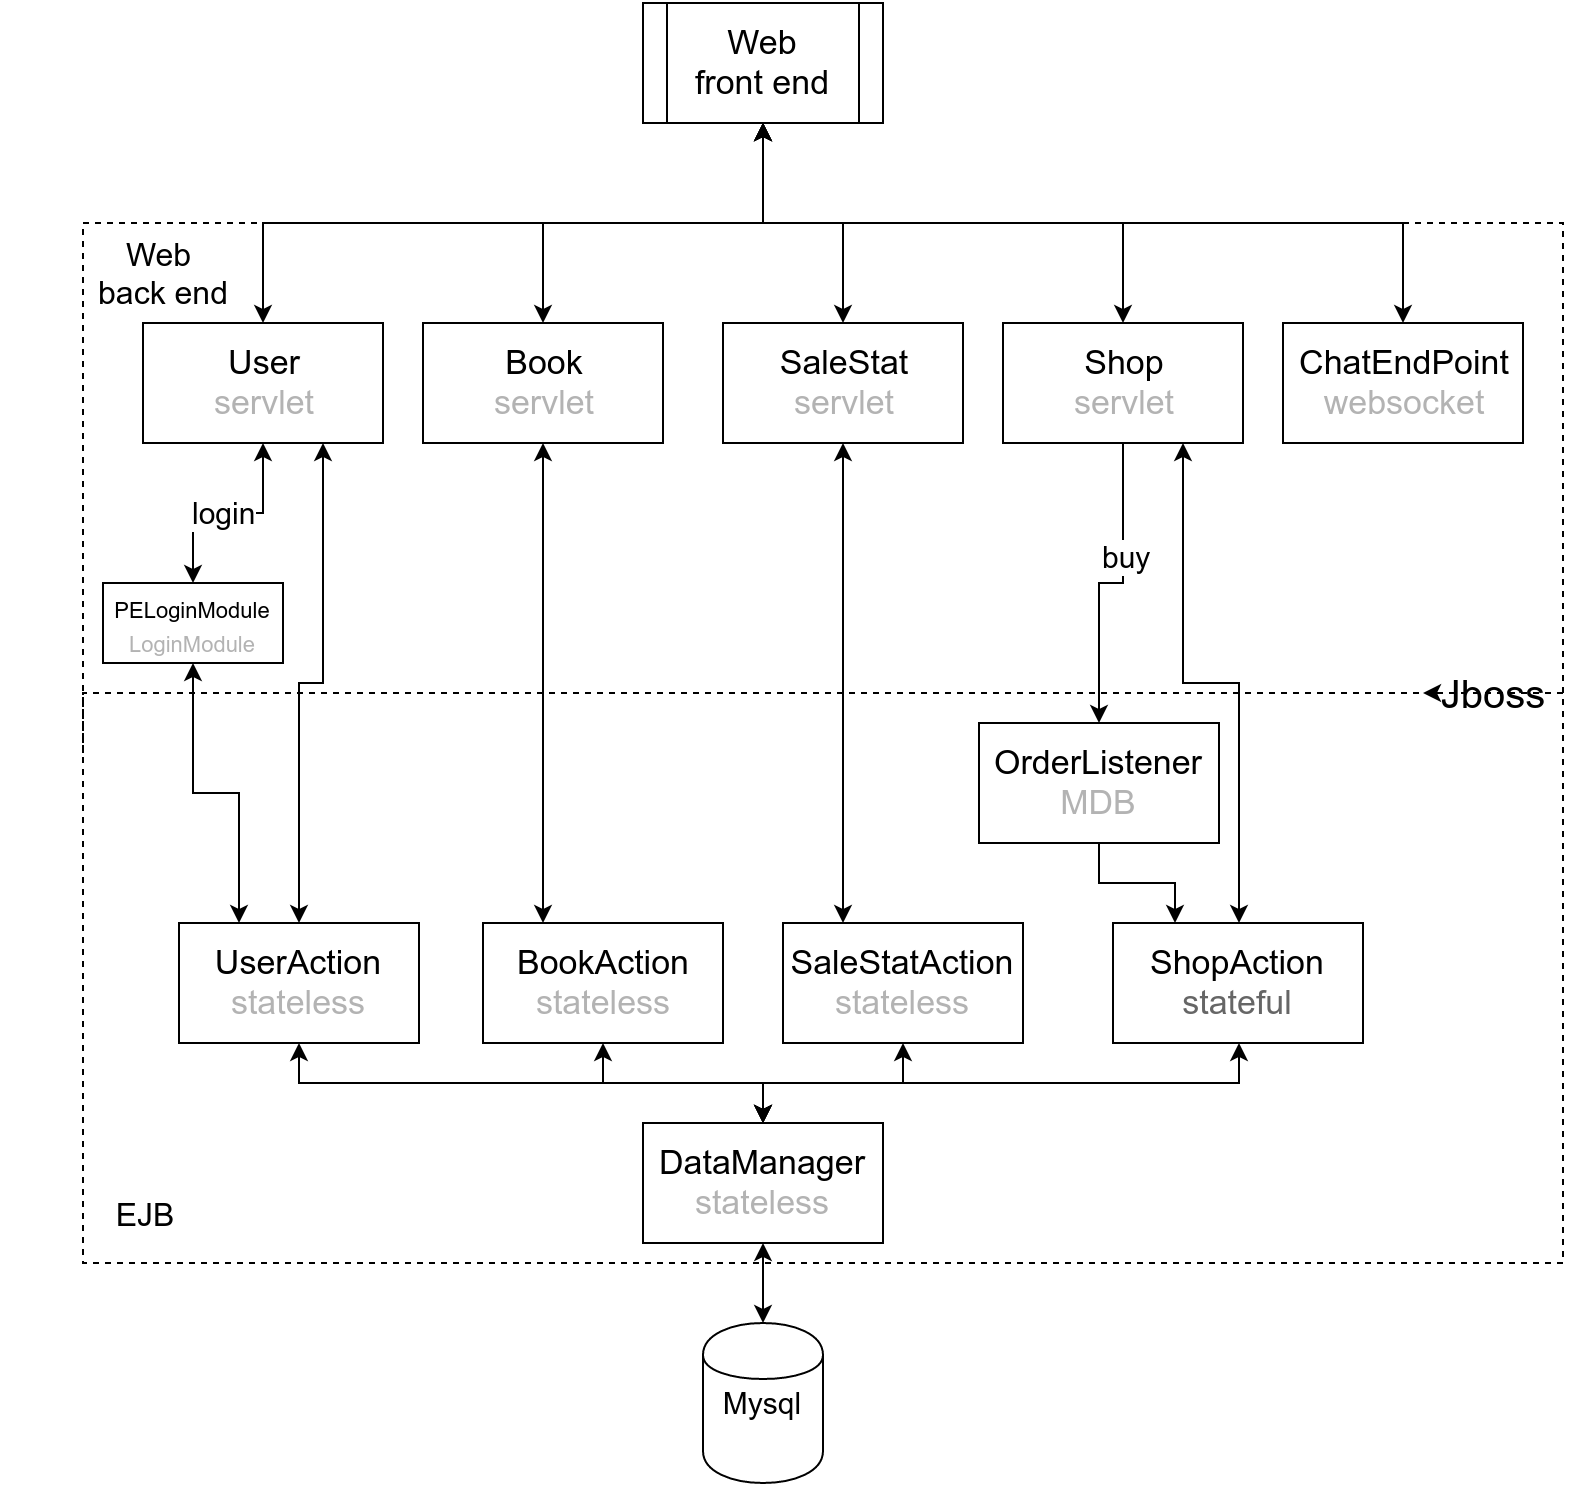

The diagram above was exported from draw.io. Its source (the exported page's mxGraphModel, read from the mxfile embedded in the PNG):
<mxGraphModel dx="2010" dy="790" grid="1" gridSize="10" guides="1" tooltips="1" connect="1" arrows="1" fold="1" page="1" pageScale="1" pageWidth="826" pageHeight="1169" background="#ffffff" math="0" shadow="0">
  <root>
    <mxCell id="0" />
    <mxCell id="1" parent="0" />
    <mxCell id="49" style="edgeStyle=orthogonalEdgeStyle;rounded=0;html=1;exitX=0.5;exitY=1;entryX=0.5;entryY=0;startArrow=classic;startFill=1;jettySize=auto;orthogonalLoop=1;fontSize=15;" edge="1" parent="1" source="3" target="15">
      <mxGeometry relative="1" as="geometry" />
    </mxCell>
    <mxCell id="50" style="edgeStyle=orthogonalEdgeStyle;rounded=0;html=1;exitX=0.5;exitY=1;entryX=0.5;entryY=0;startArrow=classic;startFill=1;jettySize=auto;orthogonalLoop=1;fontSize=15;" edge="1" parent="1" source="3" target="9">
      <mxGeometry relative="1" as="geometry" />
    </mxCell>
    <mxCell id="51" style="edgeStyle=orthogonalEdgeStyle;rounded=0;html=1;exitX=0.5;exitY=1;entryX=0.5;entryY=0;startArrow=classic;startFill=1;jettySize=auto;orthogonalLoop=1;fontSize=15;" edge="1" parent="1" source="3" target="16">
      <mxGeometry relative="1" as="geometry" />
    </mxCell>
    <mxCell id="53" style="edgeStyle=orthogonalEdgeStyle;rounded=0;html=1;exitX=0.5;exitY=1;startArrow=classic;startFill=1;jettySize=auto;orthogonalLoop=1;fontSize=15;" edge="1" parent="1" source="3" target="18">
      <mxGeometry relative="1" as="geometry" />
    </mxCell>
    <mxCell id="54" style="edgeStyle=orthogonalEdgeStyle;rounded=0;html=1;exitX=0.5;exitY=1;startArrow=classic;startFill=1;jettySize=auto;orthogonalLoop=1;fontSize=15;" edge="1" parent="1" source="3" target="19">
      <mxGeometry relative="1" as="geometry" />
    </mxCell>
    <mxCell id="3" value="&lt;span style=&quot;font-size: 17px ; line-height: 20.4px&quot;&gt;Web&lt;/span&gt;&lt;div&gt;&lt;span style=&quot;font-size: 17px ; line-height: 20.4px&quot;&gt;front end&lt;/span&gt;&lt;/div&gt;" style="shape=process;whiteSpace=wrap;html=1;" vertex="1" parent="1">
      <mxGeometry x="310" y="110" width="120" height="60" as="geometry" />
    </mxCell>
    <mxCell id="4" value="" style="whiteSpace=wrap;html=1;dashed=1;fillColor=none;" vertex="1" parent="1">
      <mxGeometry x="30" y="220" width="740" height="520" as="geometry" />
    </mxCell>
    <mxCell id="8" value="Web&amp;nbsp;&lt;div&gt;back end&lt;/div&gt;" style="text;html=1;strokeColor=none;fillColor=none;align=center;verticalAlign=middle;whiteSpace=wrap;overflow=hidden;dashed=1;dashPattern=1 2;fontSize=16;" vertex="1" parent="1">
      <mxGeometry y="220" width="140" height="50" as="geometry" />
    </mxCell>
    <mxCell id="29" style="edgeStyle=orthogonalEdgeStyle;rounded=0;html=1;exitX=0.5;exitY=1;entryX=0.25;entryY=0;startArrow=classic;startFill=1;jettySize=auto;orthogonalLoop=1;fontSize=16;" edge="1" parent="1" source="9" target="23">
      <mxGeometry relative="1" as="geometry" />
    </mxCell>
    <mxCell id="9" value="&lt;font style=&quot;font-size: 17px&quot;&gt;Book&lt;/font&gt;&lt;div&gt;&lt;font style=&quot;font-size: 17px&quot; color=&quot;#b3b3b3&quot;&gt;servlet&lt;/font&gt;&lt;/div&gt;" style="whiteSpace=wrap;html=1;strokeWidth=1;" vertex="1" parent="1">
      <mxGeometry x="200" y="270" width="120" height="60" as="geometry" />
    </mxCell>
    <mxCell id="11" style="edgeStyle=orthogonalEdgeStyle;rounded=0;html=1;exitX=1;exitY=0.5;entryX=0;entryY=0.5;jettySize=auto;orthogonalLoop=1;dashed=1;endArrow=none;endFill=0;" edge="1" parent="1" source="7">
      <mxGeometry relative="1" as="geometry">
        <mxPoint x="770" y="485" as="sourcePoint" />
        <mxPoint x="30" y="485" as="targetPoint" />
        <Array as="points">
          <mxPoint x="30" y="455" />
        </Array>
      </mxGeometry>
    </mxCell>
    <mxCell id="12" value="EJB" style="text;html=1;strokeColor=none;fillColor=none;align=center;verticalAlign=middle;whiteSpace=wrap;overflow=hidden;dashed=1;dashPattern=1 2;fontSize=16;" vertex="1" parent="1">
      <mxGeometry x="-10" y="700" width="140" height="30" as="geometry" />
    </mxCell>
    <mxCell id="21" style="edgeStyle=orthogonalEdgeStyle;rounded=0;html=1;exitX=0.5;exitY=1;jettySize=auto;orthogonalLoop=1;fontSize=16;startArrow=classic;startFill=1;" edge="1" parent="1" source="15" target="20">
      <mxGeometry relative="1" as="geometry" />
    </mxCell>
    <mxCell id="38" value="login" style="text;html=1;resizable=0;points=[];align=center;verticalAlign=middle;labelBackgroundColor=#ffffff;fontSize=15;" vertex="1" connectable="0" parent="21">
      <mxGeometry x="0.0476" y="-1" relative="1" as="geometry">
        <mxPoint as="offset" />
      </mxGeometry>
    </mxCell>
    <mxCell id="46" style="edgeStyle=orthogonalEdgeStyle;rounded=0;html=1;exitX=0.75;exitY=1;startArrow=classic;startFill=1;jettySize=auto;orthogonalLoop=1;fontSize=15;" edge="1" parent="1" source="15" target="22">
      <mxGeometry relative="1" as="geometry" />
    </mxCell>
    <mxCell id="15" value="&lt;span style=&quot;font-size: 17px ; line-height: 20.4px&quot;&gt;User&lt;/span&gt;&lt;br&gt;&lt;div&gt;&lt;font style=&quot;font-size: 17px&quot; color=&quot;#b3b3b3&quot;&gt;servlet&lt;/font&gt;&lt;/div&gt;" style="whiteSpace=wrap;html=1;strokeWidth=1;" vertex="1" parent="1">
      <mxGeometry x="60" y="270" width="120" height="60" as="geometry" />
    </mxCell>
    <mxCell id="30" style="edgeStyle=orthogonalEdgeStyle;rounded=0;html=1;exitX=0.5;exitY=1;entryX=0.25;entryY=0;startArrow=classic;startFill=1;jettySize=auto;orthogonalLoop=1;fontSize=16;" edge="1" parent="1" source="16" target="26">
      <mxGeometry relative="1" as="geometry" />
    </mxCell>
    <mxCell id="16" value="&lt;span style=&quot;font-size: 17px ; line-height: 20.4px&quot;&gt;SaleStat&lt;/span&gt;&lt;div&gt;&lt;div&gt;&lt;font style=&quot;font-size: 17px&quot; color=&quot;#b3b3b3&quot;&gt;servlet&lt;/font&gt;&lt;/div&gt;&lt;/div&gt;" style="whiteSpace=wrap;html=1;strokeWidth=1;" vertex="1" parent="1">
      <mxGeometry x="350" y="270" width="120" height="60" as="geometry" />
    </mxCell>
    <mxCell id="34" style="edgeStyle=orthogonalEdgeStyle;rounded=0;html=1;exitX=0.5;exitY=1;entryX=0.5;entryY=0;startArrow=none;startFill=0;jettySize=auto;orthogonalLoop=1;fontSize=16;" edge="1" parent="1" source="18" target="25">
      <mxGeometry relative="1" as="geometry" />
    </mxCell>
    <mxCell id="39" value="buy" style="text;html=1;resizable=0;points=[];align=center;verticalAlign=middle;labelBackgroundColor=#ffffff;fontSize=15;" vertex="1" connectable="0" parent="34">
      <mxGeometry x="-0.2625" y="1" relative="1" as="geometry">
        <mxPoint as="offset" />
      </mxGeometry>
    </mxCell>
    <mxCell id="35" style="edgeStyle=orthogonalEdgeStyle;rounded=0;html=1;exitX=0.75;exitY=1;startArrow=classic;startFill=1;jettySize=auto;orthogonalLoop=1;fontSize=16;" edge="1" parent="1" source="18" target="24">
      <mxGeometry relative="1" as="geometry" />
    </mxCell>
    <mxCell id="18" value="&lt;span style=&quot;font-size: 17px ; line-height: 20.4px&quot;&gt;Shop&lt;/span&gt;&lt;div&gt;&lt;div&gt;&lt;div&gt;&lt;font style=&quot;font-size: 17px&quot; color=&quot;#b3b3b3&quot;&gt;servlet&lt;/font&gt;&lt;/div&gt;&lt;/div&gt;&lt;/div&gt;" style="whiteSpace=wrap;html=1;strokeWidth=1;" vertex="1" parent="1">
      <mxGeometry x="490" y="270" width="120" height="60" as="geometry" />
    </mxCell>
    <mxCell id="19" value="&lt;span style=&quot;font-size: 17px ; line-height: 20.4px&quot;&gt;ChatEndPoint&lt;/span&gt;&lt;br&gt;&lt;div&gt;&lt;font color=&quot;#b3b3b3&quot;&gt;&lt;span style=&quot;font-size: 17px ; line-height: 20.4px&quot;&gt;websocket&lt;/span&gt;&lt;/font&gt;&lt;/div&gt;" style="whiteSpace=wrap;html=1;strokeWidth=1;" vertex="1" parent="1">
      <mxGeometry x="630" y="270" width="120" height="60" as="geometry" />
    </mxCell>
    <mxCell id="37" style="edgeStyle=orthogonalEdgeStyle;rounded=0;html=1;exitX=0.5;exitY=1;entryX=0.25;entryY=0;startArrow=classic;startFill=1;jettySize=auto;orthogonalLoop=1;fontSize=16;" edge="1" parent="1" source="20" target="22">
      <mxGeometry relative="1" as="geometry" />
    </mxCell>
    <mxCell id="20" value="&lt;font&gt;&lt;span style=&quot;line-height: 20.4px&quot;&gt;&lt;font style=&quot;font-size: 11px&quot;&gt;PELoginModule&lt;/font&gt;&lt;/span&gt;&lt;br&gt;&lt;/font&gt;&lt;div&gt;&lt;font color=&quot;#b3b3b3&quot; style=&quot;font-size: 11px&quot;&gt;LoginModule&lt;/font&gt;&lt;/div&gt;" style="whiteSpace=wrap;html=1;strokeWidth=1;" vertex="1" parent="1">
      <mxGeometry x="40" y="400" width="90" height="40" as="geometry" />
    </mxCell>
    <mxCell id="45" style="edgeStyle=orthogonalEdgeStyle;rounded=0;html=1;exitX=0.5;exitY=1;startArrow=classic;startFill=1;jettySize=auto;orthogonalLoop=1;fontSize=15;" edge="1" parent="1" source="22">
      <mxGeometry relative="1" as="geometry">
        <mxPoint x="370" y="670" as="targetPoint" />
      </mxGeometry>
    </mxCell>
    <mxCell id="22" value="&lt;span style=&quot;font-size: 17px ; line-height: 20.4px&quot;&gt;UserAction&lt;/span&gt;&lt;br&gt;&lt;div&gt;&lt;font style=&quot;font-size: 17px&quot; color=&quot;#b3b3b3&quot;&gt;stateless&lt;/font&gt;&lt;/div&gt;" style="whiteSpace=wrap;html=1;strokeWidth=1;" vertex="1" parent="1">
      <mxGeometry x="78" y="570" width="120" height="60" as="geometry" />
    </mxCell>
    <mxCell id="41" style="edgeStyle=orthogonalEdgeStyle;rounded=0;html=1;exitX=0.5;exitY=1;entryX=0.5;entryY=0;startArrow=classic;startFill=1;jettySize=auto;orthogonalLoop=1;fontSize=15;" edge="1" parent="1" source="23" target="40">
      <mxGeometry relative="1" as="geometry" />
    </mxCell>
    <mxCell id="23" value="&lt;span style=&quot;font-size: 17px ; line-height: 20.4px&quot;&gt;BookAction&lt;/span&gt;&lt;br&gt;&lt;div&gt;&lt;font style=&quot;font-size: 17px&quot; color=&quot;#b3b3b3&quot;&gt;stateless&lt;/font&gt;&lt;/div&gt;" style="whiteSpace=wrap;html=1;strokeWidth=1;" vertex="1" parent="1">
      <mxGeometry x="230" y="570" width="120" height="60" as="geometry" />
    </mxCell>
    <mxCell id="44" style="edgeStyle=orthogonalEdgeStyle;rounded=0;html=1;exitX=0.5;exitY=1;startArrow=classic;startFill=1;jettySize=auto;orthogonalLoop=1;fontSize=15;" edge="1" parent="1" source="24">
      <mxGeometry relative="1" as="geometry">
        <mxPoint x="370" y="670" as="targetPoint" />
      </mxGeometry>
    </mxCell>
    <mxCell id="24" value="&lt;span style=&quot;font-size: 17px ; line-height: 20.4px&quot;&gt;ShopAction&lt;/span&gt;&lt;br&gt;&lt;div&gt;&lt;font style=&quot;font-size: 17px&quot; color=&quot;#666666&quot;&gt;stateful&lt;/font&gt;&lt;/div&gt;" style="whiteSpace=wrap;html=1;strokeWidth=1;" vertex="1" parent="1">
      <mxGeometry x="545" y="570" width="125" height="60" as="geometry" />
    </mxCell>
    <mxCell id="36" style="edgeStyle=orthogonalEdgeStyle;rounded=0;html=1;exitX=0.5;exitY=1;entryX=0.25;entryY=0;startArrow=none;startFill=0;jettySize=auto;orthogonalLoop=1;fontSize=16;" edge="1" parent="1" source="25" target="24">
      <mxGeometry relative="1" as="geometry" />
    </mxCell>
    <mxCell id="25" value="&lt;span style=&quot;font-size: 17px ; line-height: 20.4px&quot;&gt;OrderListener&lt;/span&gt;&lt;br&gt;&lt;div&gt;&lt;font style=&quot;font-size: 17px&quot; color=&quot;#b3b3b3&quot;&gt;MDB&lt;/font&gt;&lt;/div&gt;" style="whiteSpace=wrap;html=1;strokeWidth=1;" vertex="1" parent="1">
      <mxGeometry x="478" y="470" width="120" height="60" as="geometry" />
    </mxCell>
    <mxCell id="43" style="edgeStyle=orthogonalEdgeStyle;rounded=0;html=1;exitX=0.5;exitY=1;entryX=0.5;entryY=0;startArrow=classic;startFill=1;jettySize=auto;orthogonalLoop=1;fontSize=15;" edge="1" parent="1" source="26" target="40">
      <mxGeometry relative="1" as="geometry" />
    </mxCell>
    <mxCell id="26" value="&lt;span style=&quot;font-size: 17px ; line-height: 20.4px&quot;&gt;SaleStatAction&lt;/span&gt;&lt;br&gt;&lt;div&gt;&lt;font style=&quot;font-size: 17px&quot; color=&quot;#b3b3b3&quot;&gt;stateless&lt;/font&gt;&lt;/div&gt;" style="whiteSpace=wrap;html=1;strokeWidth=1;" vertex="1" parent="1">
      <mxGeometry x="380" y="570" width="120" height="60" as="geometry" />
    </mxCell>
    <mxCell id="48" style="edgeStyle=orthogonalEdgeStyle;rounded=0;html=1;exitX=0.5;exitY=1;startArrow=classic;startFill=1;jettySize=auto;orthogonalLoop=1;fontSize=15;" edge="1" parent="1" source="40" target="47">
      <mxGeometry relative="1" as="geometry" />
    </mxCell>
    <mxCell id="40" value="&lt;span style=&quot;font-size: 17px ; line-height: 20.4px&quot;&gt;DataManager&lt;/span&gt;&lt;br&gt;&lt;div&gt;&lt;font style=&quot;font-size: 17px&quot; color=&quot;#b3b3b3&quot;&gt;stateless&lt;/font&gt;&lt;/div&gt;" style="whiteSpace=wrap;html=1;strokeWidth=1;" vertex="1" parent="1">
      <mxGeometry x="310" y="670" width="120" height="60" as="geometry" />
    </mxCell>
    <mxCell id="47" value="Mysql" style="shape=cylinder;whiteSpace=wrap;html=1;strokeWidth=1;fillColor=none;fontSize=15;" vertex="1" parent="1">
      <mxGeometry x="340" y="770" width="60" height="80" as="geometry" />
    </mxCell>
    <mxCell id="7" value="Jboss" style="text;html=1;strokeColor=none;fillColor=none;align=center;verticalAlign=middle;whiteSpace=wrap;overflow=hidden;dashed=1;fontStyle=0;fontSize=20;" vertex="1" parent="1">
      <mxGeometry x="700" y="430" width="70" height="50" as="geometry" />
    </mxCell>
    <mxCell id="58" style="edgeStyle=orthogonalEdgeStyle;rounded=0;html=1;exitX=1;exitY=0.5;entryX=0;entryY=0.5;jettySize=auto;orthogonalLoop=1;dashed=1;" edge="1" parent="1" target="7">
      <mxGeometry relative="1" as="geometry">
        <mxPoint x="770" y="485" as="sourcePoint" />
        <mxPoint x="30" y="485" as="targetPoint" />
        <Array as="points">
          <mxPoint x="770" y="455" />
        </Array>
      </mxGeometry>
    </mxCell>
  </root>
</mxGraphModel>